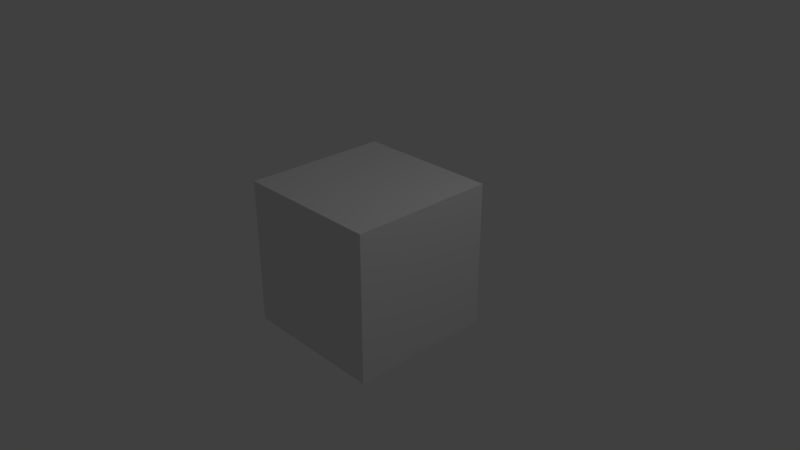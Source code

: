 # Source: smoke_cache_vdb.blend  (saved by Blender 3.6.13; exported with 4.5.12 LTS)
import bpy
from mathutils import Matrix  # noqa: F401  (used for matrix-valued properties, if any)

bpy.ops.wm.read_factory_settings(use_empty=True)
scene = bpy.context.scene
scene.name = 'Scene'

# ---- collections
col_collection_1 = bpy.data.collections.new('Collection 1'); scene.collection.children.link(col_collection_1)

# ---- materials (node trees are filled in below, after node groups)
mat_material = bpy.data.materials.new('Material')
mat_material.alpha_threshold = 0.0
mat_material.roughness = 0.5
mat_material.line_color = (0.0, 0.0, 0.0, 1.0)
mat_smoke_domain_material = bpy.data.materials.new('Smoke Domain Material')
mat_smoke_domain_material.alpha_threshold = 0.0
mat_smoke_domain_material.roughness = 0.5

# ---- material node trees

# ---- world
world_world = bpy.data.worlds.new('World'); scene.world = world_world
world_world.color = (0.05088, 0.05088, 0.05088)
world_world.use_sun_shadow = False
world_world.sun_shadow_jitter_overblur = 0.0
world_world.cycles.sampling_method = 'MANUAL'

# ---- cameras
cam_camera = bpy.data.cameras.new('Camera')
cam_camera.clip_end = 100.0
cam_camera.lens = 35.0
cam_camera.sensor_width = 32.0
cam_camera.sensor_height = 18.0
cam_camera.ortho_scale = 7.314
cam_camera.dof.focus_distance = 0.0
cam_camera.dof.aperture_fstop = 128.0

# ---- lights
light_lamp = bpy.data.lights.new('Lamp', 'POINT')
light_lamp.transmission_factor = 0.0
light_lamp.cutoff_distance = 30.0
light_lamp.energy = 100.0
light_lamp.shadow_buffer_clip_start = 1.001
light_lamp.shadow_soft_size = 0.1
light_lamp.shadow_maximum_resolution = 0.006
light_lamp.use_absolute_resolution = True

# ---- meshes
me_cube = bpy.data.meshes.new('Cube')
me_cube.from_pydata([(1.0, 1.0, -1.0), (1.0, -1.0, -1.0), (-1.0, -1.0, -1.0), (-1.0, 1.0, -1.0), (1.0, 1.0, 1.0), (1.0, -1.0, 1.0), (-1.0, -1.0, 1.0), (-1.0, 1.0, 1.0)], [], [(0, 1, 2, 3), (4, 7, 6, 5), (0, 4, 5, 1), (1, 5, 6, 2), (2, 6, 7, 3), (4, 0, 3, 7)])
me_cube.materials.append(mat_material)
me_cube.use_remesh_preserve_volume = False
me_cube.use_remesh_preserve_attributes = False
me_cube.use_mirror_vertex_groups = False
me_cube.update()
me_cube_001 = bpy.data.meshes.new('Cube.001')
me_cube_001.from_pydata([(-1.0, -1.0, -1.0), (-1.0, -1.0, 1.0), (-1.0, 1.0, -1.0), (-1.0, 1.0, 1.0), (1.0, -1.0, -1.0), (1.0, -1.0, 1.0), (1.0, 1.0, -1.0), (1.0, 1.0, 1.0)], [], [(0, 1, 3, 2), (2, 3, 7, 6), (6, 7, 5, 4), (4, 5, 1, 0), (2, 6, 4, 0), (7, 3, 1, 5)])
me_cube_001.materials.append(mat_smoke_domain_material)
me_cube_001.use_remesh_preserve_volume = False
me_cube_001.use_remesh_preserve_attributes = False
me_cube_001.use_mirror_vertex_groups = False
me_cube_001.update()

# ---- objects
ob_cube = bpy.data.objects.new('Cube', me_cube)
ob_smoke_domain = bpy.data.objects.new('Smoke Domain', me_cube_001)
ob_lamp = bpy.data.objects.new('Lamp', light_lamp)
ob_camera = bpy.data.objects.new('Camera', cam_camera)

# ---- transforms, parenting, visibility, modifiers, constraints
ob_cube.location = (0.0, 0.0, 0.0)
ob_cube.lock_rotations_4d = False
ob_cube.empty_display_type = 'ARROWS'
ob_cube.display_type = 'WIRE'
ob_cube.lineart.crease_threshold = 0.0
_m = ob_cube.modifiers.new('Fluid', 'FLUID')
_m.fluid_type = 'FLOW'
ob_smoke_domain.location = (5.96e-08, -1.192e-07, 1.0)
ob_smoke_domain.scale = (2.0, 2.0, 3.0)
ob_smoke_domain.display_type = 'WIRE'
ob_smoke_domain.lineart.crease_threshold = 0.0
_m = ob_smoke_domain.modifiers.new('Fluid', 'FLUID')
_m.fluid_type = 'DOMAIN'
ob_lamp.location = (4.076, 1.005, 5.904)
ob_lamp.rotation_euler = (0.6503, 0.05522, 1.866)
ob_lamp.lock_rotations_4d = False
ob_lamp.empty_display_type = 'ARROWS'
ob_lamp.color = (0.0, 0.0, 0.0, 0.0)
ob_lamp.lineart.crease_threshold = 0.0
ob_camera.location = (7.481, -6.508, 5.344)
ob_camera.rotation_euler = (1.109, 0.0, 0.8149)
ob_camera.lock_rotations_4d = False
ob_camera.empty_display_type = 'ARROWS'
ob_camera.color = (0.0, 0.0, 0.0, 0.0)
ob_camera.display_type = 'WIRE'
ob_camera.lineart.crease_threshold = 0.0

# ---- collection membership
col_collection_1.objects.link(ob_cube)
col_collection_1.objects.link(ob_smoke_domain)
col_collection_1.objects.link(ob_lamp)
col_collection_1.objects.link(ob_camera)

# ---- scene / render settings (as saved in the file)
scene.camera = ob_camera
scene.frame_start = 1; scene.frame_end = 10; scene.frame_set(5)
scene.render.engine = 'BLENDER_WORKBENCH'
scene.render.dither_intensity = 0.0
scene.cycles.use_denoising = False
scene.cycles.samples = 128
scene.cycles.sampling_pattern = 'TABULATED_SOBOL'
scene.cycles.use_adaptive_sampling = False
scene.cycles.use_light_tree = False
scene.cycles.blur_glossy = 0.0
scene.cycles.sample_clamp_indirect = 0.0
scene.view_settings.view_transform = 'Standard'
bpy.context.view_layer.update()
